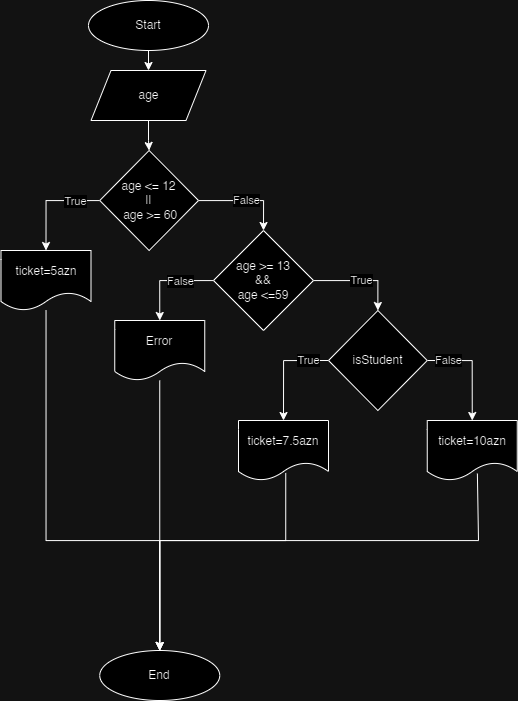

The diagram above was exported from draw.io. Its source (the exported page's mxGraphModel, read from the mxfile embedded in the PNG):
<mxGraphModel dx="1222" dy="665" grid="1" gridSize="10" guides="1" tooltips="1" connect="1" arrows="1" fold="1" page="1" pageScale="1" pageWidth="827" pageHeight="1169" math="0" shadow="0">
  <root>
    <mxCell id="WIyWlLk6GJQsqaUBKTNV-0" />
    <mxCell id="WIyWlLk6GJQsqaUBKTNV-1" parent="WIyWlLk6GJQsqaUBKTNV-0" />
    <mxCell id="tbbMeJKxnkmG1yKffRAU-16" style="edgeStyle=orthogonalEdgeStyle;rounded=0;orthogonalLoop=1;jettySize=auto;html=1;exitX=0.5;exitY=1;exitDx=0;exitDy=0;entryX=0.5;entryY=0;entryDx=0;entryDy=0;" edge="1" parent="WIyWlLk6GJQsqaUBKTNV-1" source="tbbMeJKxnkmG1yKffRAU-0" target="tbbMeJKxnkmG1yKffRAU-2">
      <mxGeometry relative="1" as="geometry" />
    </mxCell>
    <mxCell id="tbbMeJKxnkmG1yKffRAU-0" value="Start" style="ellipse;whiteSpace=wrap;html=1;" vertex="1" parent="WIyWlLk6GJQsqaUBKTNV-1">
      <mxGeometry x="320" y="20" width="120" height="50" as="geometry" />
    </mxCell>
    <mxCell id="tbbMeJKxnkmG1yKffRAU-1" value="End" style="ellipse;whiteSpace=wrap;html=1;" vertex="1" parent="WIyWlLk6GJQsqaUBKTNV-1">
      <mxGeometry x="331.25" y="670" width="120" height="50" as="geometry" />
    </mxCell>
    <mxCell id="tbbMeJKxnkmG1yKffRAU-22" style="edgeStyle=orthogonalEdgeStyle;rounded=0;orthogonalLoop=1;jettySize=auto;html=1;entryX=0.5;entryY=0;entryDx=0;entryDy=0;" edge="1" parent="WIyWlLk6GJQsqaUBKTNV-1" source="tbbMeJKxnkmG1yKffRAU-2" target="tbbMeJKxnkmG1yKffRAU-21">
      <mxGeometry relative="1" as="geometry" />
    </mxCell>
    <mxCell id="tbbMeJKxnkmG1yKffRAU-2" value="age" style="shape=parallelogram;perimeter=parallelogramPerimeter;whiteSpace=wrap;html=1;fixedSize=1;" vertex="1" parent="WIyWlLk6GJQsqaUBKTNV-1">
      <mxGeometry x="322.5" y="90" width="115" height="50" as="geometry" />
    </mxCell>
    <mxCell id="tbbMeJKxnkmG1yKffRAU-24" style="edgeStyle=orthogonalEdgeStyle;rounded=0;orthogonalLoop=1;jettySize=auto;html=1;entryX=0.5;entryY=0;entryDx=0;entryDy=0;" edge="1" parent="WIyWlLk6GJQsqaUBKTNV-1" source="tbbMeJKxnkmG1yKffRAU-21" target="tbbMeJKxnkmG1yKffRAU-23">
      <mxGeometry relative="1" as="geometry" />
    </mxCell>
    <mxCell id="tbbMeJKxnkmG1yKffRAU-25" value="True" style="edgeLabel;html=1;align=center;verticalAlign=middle;resizable=0;points=[];" vertex="1" connectable="0" parent="tbbMeJKxnkmG1yKffRAU-24">
      <mxGeometry x="-0.0385" relative="1" as="geometry">
        <mxPoint x="24" as="offset" />
      </mxGeometry>
    </mxCell>
    <mxCell id="tbbMeJKxnkmG1yKffRAU-28" value="False" style="edgeStyle=orthogonalEdgeStyle;rounded=0;orthogonalLoop=1;jettySize=auto;html=1;entryX=0.5;entryY=0;entryDx=0;entryDy=0;" edge="1" parent="WIyWlLk6GJQsqaUBKTNV-1" source="tbbMeJKxnkmG1yKffRAU-21" target="tbbMeJKxnkmG1yKffRAU-36">
      <mxGeometry relative="1" as="geometry">
        <mxPoint x="580" y="200" as="targetPoint" />
        <Array as="points">
          <mxPoint x="495" y="220" />
        </Array>
      </mxGeometry>
    </mxCell>
    <mxCell id="tbbMeJKxnkmG1yKffRAU-21" value="age &amp;lt;= 12 &lt;br&gt;||&lt;br&gt;&amp;nbsp;age &amp;gt;= 60" style="rhombus;whiteSpace=wrap;html=1;" vertex="1" parent="WIyWlLk6GJQsqaUBKTNV-1">
      <mxGeometry x="331.25" y="170" width="98.75" height="100" as="geometry" />
    </mxCell>
    <mxCell id="tbbMeJKxnkmG1yKffRAU-26" style="edgeStyle=orthogonalEdgeStyle;rounded=0;orthogonalLoop=1;jettySize=auto;html=1;entryX=0.5;entryY=0;entryDx=0;entryDy=0;" edge="1" parent="WIyWlLk6GJQsqaUBKTNV-1" source="tbbMeJKxnkmG1yKffRAU-23" target="tbbMeJKxnkmG1yKffRAU-1">
      <mxGeometry relative="1" as="geometry">
        <Array as="points">
          <mxPoint x="278" y="560" />
          <mxPoint x="391" y="560" />
        </Array>
      </mxGeometry>
    </mxCell>
    <mxCell id="tbbMeJKxnkmG1yKffRAU-23" value="ticket=5azn" style="shape=document;whiteSpace=wrap;html=1;boundedLbl=1;" vertex="1" parent="WIyWlLk6GJQsqaUBKTNV-1">
      <mxGeometry x="232.5" y="270" width="90" height="60" as="geometry" />
    </mxCell>
    <mxCell id="tbbMeJKxnkmG1yKffRAU-31" value="True" style="edgeStyle=orthogonalEdgeStyle;rounded=0;orthogonalLoop=1;jettySize=auto;html=1;entryX=0.5;entryY=0;entryDx=0;entryDy=0;exitX=0;exitY=0.5;exitDx=0;exitDy=0;" edge="1" parent="WIyWlLk6GJQsqaUBKTNV-1" source="tbbMeJKxnkmG1yKffRAU-27" target="tbbMeJKxnkmG1yKffRAU-29">
      <mxGeometry x="-0.619" relative="1" as="geometry">
        <mxPoint as="offset" />
      </mxGeometry>
    </mxCell>
    <mxCell id="tbbMeJKxnkmG1yKffRAU-32" value="False" style="edgeStyle=orthogonalEdgeStyle;rounded=0;orthogonalLoop=1;jettySize=auto;html=1;exitX=1;exitY=0.5;exitDx=0;exitDy=0;entryX=0.5;entryY=0;entryDx=0;entryDy=0;" edge="1" parent="WIyWlLk6GJQsqaUBKTNV-1" source="tbbMeJKxnkmG1yKffRAU-27" target="tbbMeJKxnkmG1yKffRAU-30">
      <mxGeometry x="-0.5955" relative="1" as="geometry">
        <Array as="points">
          <mxPoint x="704" y="380" />
        </Array>
        <mxPoint as="offset" />
      </mxGeometry>
    </mxCell>
    <mxCell id="tbbMeJKxnkmG1yKffRAU-27" value="isStudent" style="rhombus;whiteSpace=wrap;html=1;" vertex="1" parent="WIyWlLk6GJQsqaUBKTNV-1">
      <mxGeometry x="560" y="330" width="98.75" height="100" as="geometry" />
    </mxCell>
    <mxCell id="tbbMeJKxnkmG1yKffRAU-33" style="edgeStyle=orthogonalEdgeStyle;rounded=0;orthogonalLoop=1;jettySize=auto;html=1;entryX=0.5;entryY=0;entryDx=0;entryDy=0;exitX=0.525;exitY=0.874;exitDx=0;exitDy=0;exitPerimeter=0;" edge="1" parent="WIyWlLk6GJQsqaUBKTNV-1" source="tbbMeJKxnkmG1yKffRAU-29" target="tbbMeJKxnkmG1yKffRAU-1">
      <mxGeometry relative="1" as="geometry">
        <Array as="points">
          <mxPoint x="517" y="560" />
          <mxPoint x="391" y="560" />
        </Array>
      </mxGeometry>
    </mxCell>
    <mxCell id="tbbMeJKxnkmG1yKffRAU-29" value="ticket=7.5azn" style="shape=document;whiteSpace=wrap;html=1;boundedLbl=1;" vertex="1" parent="WIyWlLk6GJQsqaUBKTNV-1">
      <mxGeometry x="470" y="440" width="90" height="60" as="geometry" />
    </mxCell>
    <mxCell id="tbbMeJKxnkmG1yKffRAU-34" style="edgeStyle=orthogonalEdgeStyle;rounded=0;orthogonalLoop=1;jettySize=auto;html=1;entryX=0.5;entryY=0;entryDx=0;entryDy=0;exitX=0.557;exitY=0.884;exitDx=0;exitDy=0;exitPerimeter=0;" edge="1" parent="WIyWlLk6GJQsqaUBKTNV-1" source="tbbMeJKxnkmG1yKffRAU-30" target="tbbMeJKxnkmG1yKffRAU-1">
      <mxGeometry relative="1" as="geometry">
        <Array as="points">
          <mxPoint x="710" y="493" />
          <mxPoint x="710" y="560" />
          <mxPoint x="391" y="560" />
        </Array>
      </mxGeometry>
    </mxCell>
    <mxCell id="tbbMeJKxnkmG1yKffRAU-30" value="ticket=10azn" style="shape=document;whiteSpace=wrap;html=1;boundedLbl=1;" vertex="1" parent="WIyWlLk6GJQsqaUBKTNV-1">
      <mxGeometry x="658.75" y="440" width="90" height="60" as="geometry" />
    </mxCell>
    <mxCell id="tbbMeJKxnkmG1yKffRAU-37" value="True" style="edgeStyle=orthogonalEdgeStyle;rounded=0;orthogonalLoop=1;jettySize=auto;html=1;entryX=0.5;entryY=0;entryDx=0;entryDy=0;" edge="1" parent="WIyWlLk6GJQsqaUBKTNV-1" source="tbbMeJKxnkmG1yKffRAU-36" target="tbbMeJKxnkmG1yKffRAU-27">
      <mxGeometry relative="1" as="geometry" />
    </mxCell>
    <mxCell id="tbbMeJKxnkmG1yKffRAU-42" style="edgeStyle=orthogonalEdgeStyle;rounded=0;orthogonalLoop=1;jettySize=auto;html=1;entryX=0.5;entryY=0;entryDx=0;entryDy=0;" edge="1" parent="WIyWlLk6GJQsqaUBKTNV-1" source="tbbMeJKxnkmG1yKffRAU-36" target="tbbMeJKxnkmG1yKffRAU-39">
      <mxGeometry relative="1" as="geometry" />
    </mxCell>
    <mxCell id="tbbMeJKxnkmG1yKffRAU-43" value="False" style="edgeLabel;html=1;align=center;verticalAlign=middle;resizable=0;points=[];" vertex="1" connectable="0" parent="tbbMeJKxnkmG1yKffRAU-42">
      <mxGeometry x="-0.2622" relative="1" as="geometry">
        <mxPoint as="offset" />
      </mxGeometry>
    </mxCell>
    <mxCell id="tbbMeJKxnkmG1yKffRAU-36" value="age &amp;gt;= 13 &lt;br&gt;&amp;amp;&amp;amp; &lt;br&gt;age &amp;lt;=59" style="rhombus;whiteSpace=wrap;html=1;" vertex="1" parent="WIyWlLk6GJQsqaUBKTNV-1">
      <mxGeometry x="445" y="250" width="100" height="100" as="geometry" />
    </mxCell>
    <mxCell id="tbbMeJKxnkmG1yKffRAU-45" style="edgeStyle=orthogonalEdgeStyle;rounded=0;orthogonalLoop=1;jettySize=auto;html=1;entryX=0.5;entryY=0;entryDx=0;entryDy=0;" edge="1" parent="WIyWlLk6GJQsqaUBKTNV-1" source="tbbMeJKxnkmG1yKffRAU-39" target="tbbMeJKxnkmG1yKffRAU-1">
      <mxGeometry relative="1" as="geometry" />
    </mxCell>
    <mxCell id="tbbMeJKxnkmG1yKffRAU-39" value="Error" style="shape=document;whiteSpace=wrap;html=1;boundedLbl=1;" vertex="1" parent="WIyWlLk6GJQsqaUBKTNV-1">
      <mxGeometry x="346.25" y="340" width="90" height="60" as="geometry" />
    </mxCell>
  </root>
</mxGraphModel>